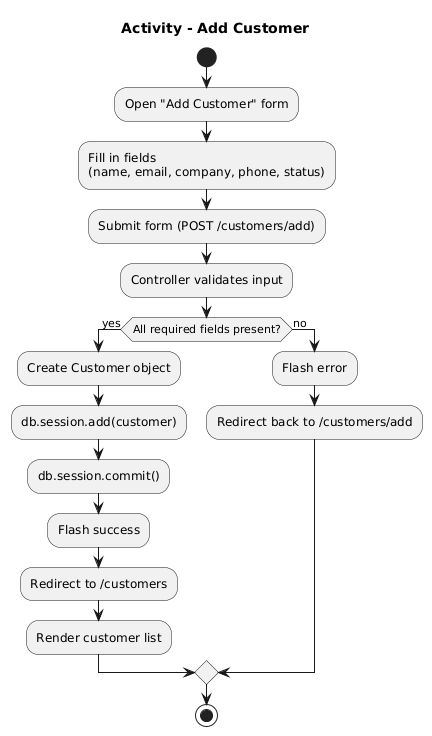

The diagram above was rendered by PlantUML. Its source (embedded in the PNG):
@startuml
title Activity - Add Customer

start
:Open "Add Customer" form;
:Fill in fields\n(name, email, company, phone, status);
:Submit form (POST /customers/add);

:Controller validates input;

if (All required fields present?) then (yes)
  :Create Customer object;
  :db.session.add(customer);
  :db.session.commit();
  :Flash success;
  :Redirect to /customers;
  :Render customer list;
else (no)
  :Flash error;
  :Redirect back to /customers/add;
endif

stop
@enduml